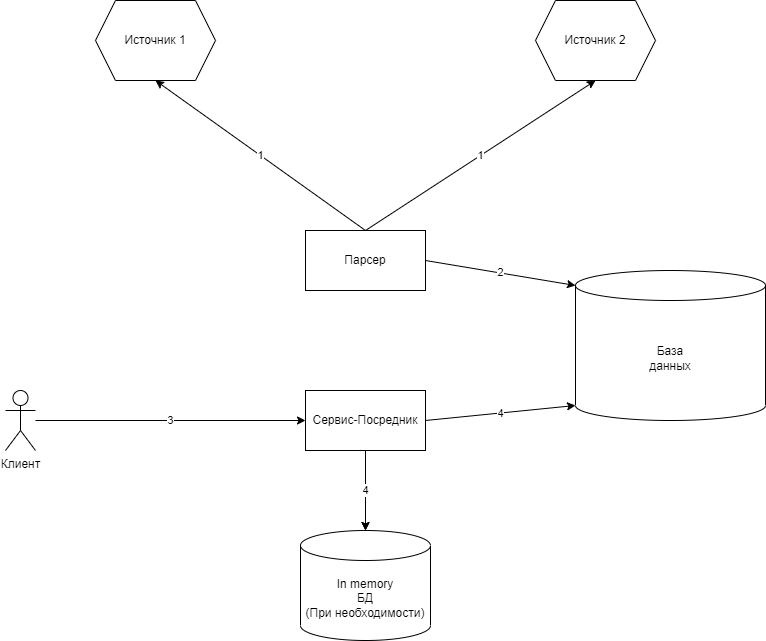

The diagram above was exported from draw.io. Its source (the exported page's mxGraphModel, read from the mxfile embedded in the PNG):
<mxGraphModel dx="910" dy="487" grid="1" gridSize="10" guides="1" tooltips="1" connect="1" arrows="1" fold="1" page="1" pageScale="1" pageWidth="827" pageHeight="1169" background="#ffffff" math="0" shadow="0">
  <root>
    <mxCell id="0" />
    <mxCell id="1" parent="0" />
    <mxCell id="8PC5FI0UntPHVh6Lx5NG-1" value="Источник 1" style="shape=hexagon;perimeter=hexagonPerimeter2;whiteSpace=wrap;html=1;fixedSize=1;" parent="1" vertex="1">
      <mxGeometry x="120" width="120" height="80" as="geometry" />
    </mxCell>
    <mxCell id="8PC5FI0UntPHVh6Lx5NG-3" value="Источник 2" style="shape=hexagon;perimeter=hexagonPerimeter2;whiteSpace=wrap;html=1;fixedSize=1;" parent="1" vertex="1">
      <mxGeometry x="560" width="120" height="80" as="geometry" />
    </mxCell>
    <mxCell id="8PC5FI0UntPHVh6Lx5NG-4" value="1" style="endArrow=classic;html=1;rounded=0;entryX=0.5;entryY=1;entryDx=0;entryDy=0;exitX=0.5;exitY=0;exitDx=0;exitDy=0;" parent="1" source="8PC5FI0UntPHVh6Lx5NG-6" target="8PC5FI0UntPHVh6Lx5NG-1" edge="1">
      <mxGeometry width="50" height="50" relative="1" as="geometry">
        <mxPoint x="390" y="240" as="sourcePoint" />
        <mxPoint x="440" y="190" as="targetPoint" />
      </mxGeometry>
    </mxCell>
    <mxCell id="8PC5FI0UntPHVh6Lx5NG-5" value="1" style="endArrow=classic;html=1;rounded=0;entryX=0.5;entryY=1;entryDx=0;entryDy=0;exitX=0.5;exitY=0;exitDx=0;exitDy=0;" parent="1" source="8PC5FI0UntPHVh6Lx5NG-6" target="8PC5FI0UntPHVh6Lx5NG-3" edge="1">
      <mxGeometry width="50" height="50" relative="1" as="geometry">
        <mxPoint x="390" y="240" as="sourcePoint" />
        <mxPoint x="440" y="190" as="targetPoint" />
      </mxGeometry>
    </mxCell>
    <mxCell id="8PC5FI0UntPHVh6Lx5NG-6" value="Парсер" style="rounded=0;whiteSpace=wrap;html=1;" parent="1" vertex="1">
      <mxGeometry x="330" y="230" width="120" height="60" as="geometry" />
    </mxCell>
    <mxCell id="8PC5FI0UntPHVh6Lx5NG-7" value="Клиент" style="shape=umlActor;verticalLabelPosition=bottom;verticalAlign=top;html=1;outlineConnect=0;" parent="1" vertex="1">
      <mxGeometry x="30" y="390" width="30" height="60" as="geometry" />
    </mxCell>
    <mxCell id="8PC5FI0UntPHVh6Lx5NG-8" value="3" style="endArrow=classic;html=1;rounded=0;entryX=0;entryY=0.5;entryDx=0;entryDy=0;" parent="1" source="8PC5FI0UntPHVh6Lx5NG-7" target="8PC5FI0UntPHVh6Lx5NG-14" edge="1">
      <mxGeometry width="50" height="50" relative="1" as="geometry">
        <mxPoint x="120" y="420" as="sourcePoint" />
        <mxPoint x="330" y="420" as="targetPoint" />
      </mxGeometry>
    </mxCell>
    <mxCell id="8PC5FI0UntPHVh6Lx5NG-12" value="База&lt;br&gt;данных" style="shape=cylinder3;whiteSpace=wrap;html=1;boundedLbl=1;backgroundOutline=1;size=15;" parent="1" vertex="1">
      <mxGeometry x="600" y="270" width="190" height="150" as="geometry" />
    </mxCell>
    <mxCell id="8PC5FI0UntPHVh6Lx5NG-19" value="" style="edgeStyle=orthogonalEdgeStyle;rounded=0;orthogonalLoop=1;jettySize=auto;html=1;" parent="1" source="8PC5FI0UntPHVh6Lx5NG-14" target="8PC5FI0UntPHVh6Lx5NG-17" edge="1">
      <mxGeometry relative="1" as="geometry" />
    </mxCell>
    <mxCell id="8PC5FI0UntPHVh6Lx5NG-14" value="Сервис-Посредник" style="rounded=0;whiteSpace=wrap;html=1;" parent="1" vertex="1">
      <mxGeometry x="330" y="390" width="120" height="60" as="geometry" />
    </mxCell>
    <mxCell id="8PC5FI0UntPHVh6Lx5NG-15" value="2" style="endArrow=classic;html=1;rounded=0;entryX=0;entryY=0;entryDx=0;entryDy=15;entryPerimeter=0;exitX=1;exitY=0.5;exitDx=0;exitDy=0;" parent="1" source="8PC5FI0UntPHVh6Lx5NG-6" target="8PC5FI0UntPHVh6Lx5NG-12" edge="1">
      <mxGeometry width="50" height="50" relative="1" as="geometry">
        <mxPoint x="390" y="260" as="sourcePoint" />
        <mxPoint x="440" y="210" as="targetPoint" />
      </mxGeometry>
    </mxCell>
    <mxCell id="8PC5FI0UntPHVh6Lx5NG-16" value="4" style="endArrow=classic;html=1;rounded=0;exitX=1;exitY=0.5;exitDx=0;exitDy=0;entryX=0;entryY=1;entryDx=0;entryDy=-15;entryPerimeter=0;" parent="1" source="8PC5FI0UntPHVh6Lx5NG-14" target="8PC5FI0UntPHVh6Lx5NG-12" edge="1">
      <mxGeometry width="50" height="50" relative="1" as="geometry">
        <mxPoint x="390" y="260" as="sourcePoint" />
        <mxPoint x="590" y="370" as="targetPoint" />
      </mxGeometry>
    </mxCell>
    <mxCell id="8PC5FI0UntPHVh6Lx5NG-17" value="In memory&lt;br&gt;БД&lt;br&gt;(При необходимости)" style="shape=cylinder3;whiteSpace=wrap;html=1;boundedLbl=1;backgroundOutline=1;size=15;" parent="1" vertex="1">
      <mxGeometry x="325" y="530" width="130" height="110" as="geometry" />
    </mxCell>
    <mxCell id="8PC5FI0UntPHVh6Lx5NG-18" value="4" style="endArrow=classic;html=1;rounded=0;entryX=0.5;entryY=0;entryDx=0;entryDy=0;entryPerimeter=0;exitX=0.5;exitY=1;exitDx=0;exitDy=0;" parent="1" source="8PC5FI0UntPHVh6Lx5NG-14" target="8PC5FI0UntPHVh6Lx5NG-17" edge="1">
      <mxGeometry width="50" height="50" relative="1" as="geometry">
        <mxPoint x="390" y="450" as="sourcePoint" />
        <mxPoint x="440" y="400" as="targetPoint" />
      </mxGeometry>
    </mxCell>
  </root>
</mxGraphModel>